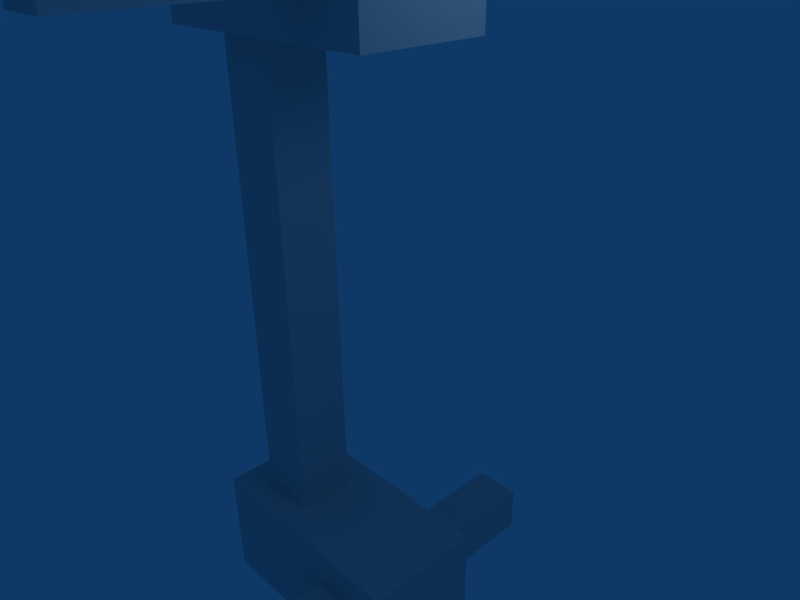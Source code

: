 # Source: pole_marker.blend  (saved by Blender 2.59.0; exported with 4.5.12 LTS)
import bpy
from mathutils import Matrix  # noqa: F401  (used for matrix-valued properties, if any)

bpy.ops.wm.read_factory_settings(use_empty=True)
scene = bpy.context.scene
scene.name = 'Scene'

# ---- collections
col_collection_1 = bpy.data.collections.new('Collection 1'); scene.collection.children.link(col_collection_1)

# ---- world
world_world = bpy.data.worlds.new('World'); scene.world = world_world
world_world.color = (0.05656, 0.2208, 0.4)
world_world.use_sun_shadow = False
world_world.sun_shadow_jitter_overblur = 0.0
world_world.cycles.sampling_method = 'MANUAL'
world_world.cycles.sample_map_resolution = 256

# ---- cameras
cam_camera = bpy.data.cameras.new('Camera')
cam_camera.passepartout_alpha = 0.2
cam_camera.clip_end = 5000.0
cam_camera.lens = 35.0
cam_camera.ortho_scale = 7.314
cam_camera.show_passepartout = False
cam_camera.show_safe_areas = True
cam_camera.dof.focus_distance = 0.0
cam_camera.dof.aperture_fstop = 128.0

# ---- lights
light_spot = bpy.data.lights.new('Spot', 'POINT')
light_spot.transmission_factor = 0.0
light_spot.cutoff_distance = 30.0
light_spot.energy = 100.0
light_spot.shadow_buffer_clip_start = 1.001
light_spot.shadow_soft_size = 1.0
light_spot.shadow_maximum_resolution = 0.006
light_spot.use_absolute_resolution = True
light_spot.cycles.use_multiple_importance_sampling = False

# ---- meshes
me_cube = bpy.data.meshes.new('Cube')
me_cube.from_pydata([(1.0, 1.0, -4.0), (1.0, 1.0, -6.0), (-1.0, 1.0, -6.0), (-1.0, 1.0, -4.0), (1.0, -1.0, -4.0), (1.0, -1.0, -6.0), (-1.0, -1.0, -6.0), (-1.0, -1.0, -4.0), (-0.4, -0.4, -6.0), (0.4, -0.4, -6.0), (-0.4, 0.4, -6.0), (0.4, 0.4, -6.0), (0.4, 0.4, -10.0), (-0.4, 0.4, -10.0), (0.4, -0.4, -10.0), (-0.4, -0.4, -10.0), (-3.0, -1.0, -4.0), (-3.0, -1.0, -6.0), (-3.0, 1.0, -4.0), (-3.0, 1.0, -6.0), (-3.0, 1.0, 4.0), (-3.0, -1.0, 4.0), (-1.0, -1.0, 4.0), (-1.0, 1.0, 4.0), (-1.0, 1.0, 6.0), (-1.0, -1.0, 6.0), (-3.0, -1.0, 6.0), (-3.0, 1.0, 6.0), (1.0, -1.0, 6.0), (1.0, 1.0, 6.0), (1.0, 1.0, 4.0), (1.0, -1.0, 4.0), (-1.5, -0.5, 4.0), (-1.5, 0.5, 4.0), (-2.5, 0.5, 4.0), (-2.5, -0.5, 4.0), (-1.5, -0.5, -4.0), (-2.5, -0.5, -4.0), (-2.5, 0.5, -4.0), (-1.5, 0.5, -4.0), (-0.4, 0.4, 6.0), (0.4, 0.4, 6.0), (0.4, -0.4, 6.0), (-0.4, -0.4, 6.0), (-0.4, -0.4, 7.0), (-0.4, 0.4, 7.0), (0.4, -0.4, 7.0), (0.4, 0.4, 7.0), (0.4, -1.0, 5.4), (-0.4, -1.0, 5.4), (0.4, -1.0, 4.6), (-0.4, -1.0, 4.6), (0.4, -1.0, -4.6), (-0.4, -1.0, -4.6), (-0.4, -1.0, -5.4), (0.4, -1.0, -5.4), (0.4, -4.0, -4.6), (0.4, -4.0, -5.4), (-0.4, -4.0, -5.4), (-0.4, -4.0, -4.6), (-0.4, -4.0, 5.4), (-0.4, -4.0, 4.6), (0.4, -4.0, 4.6), (0.4, -4.0, 5.4), (-0.4, 1.0, 4.6), (0.4, 1.0, 4.6), (0.4, 1.0, 5.4), (-0.4, 1.0, 5.4), (-0.4, 1.0, -5.4), (-0.4, 1.0, -4.6), (0.4, 1.0, -4.6), (0.4, 1.0, -5.4), (-0.4, 3.0, -5.4), (0.4, 3.0, -5.4), (0.4, 3.0, -4.6), (-0.4, 3.0, -4.6), (-0.4, 3.0, 4.6), (-0.4, 3.0, 5.4), (0.4, 3.0, 5.4), (0.4, 3.0, 4.6)], [], [(0, 4, 5, 1), (4, 0, 3, 7), (6, 2, 10, 8), (1, 5, 9, 11), (5, 6, 8, 9), (2, 1, 11, 10), (10, 11, 12, 13), (9, 8, 15, 14), (11, 9, 14, 12), (8, 10, 13, 15), (12, 14, 15, 13), (2, 6, 17, 19), (6, 7, 16, 17), (3, 2, 19, 18), (19, 17, 16, 18), (23, 20, 27, 24), (20, 21, 26, 27), (21, 22, 25, 26), (25, 24, 27, 26), (22, 23, 30, 31), (31, 30, 29, 28), (23, 22, 32, 33), (20, 23, 33, 34), (21, 20, 34, 35), (22, 21, 35, 32), (16, 7, 36, 37), (18, 16, 37, 38), (3, 18, 38, 39), (7, 3, 39, 36), (36, 39, 33, 32), (39, 38, 34, 33), (38, 37, 35, 34), (37, 36, 32, 35), (29, 24, 40, 41), (28, 29, 41, 42), (25, 28, 42, 43), (24, 25, 43, 40), (40, 43, 44, 45), (43, 42, 46, 44), (42, 41, 47, 46), (41, 40, 45, 47), (45, 44, 46, 47), (28, 25, 49, 48), (31, 28, 48, 50), (22, 31, 50, 51), (25, 22, 51, 49), (4, 7, 53, 52), (7, 6, 54, 53), (6, 5, 55, 54), (5, 4, 52, 55), (55, 52, 56, 57), (54, 55, 57, 58), (53, 54, 58, 59), (52, 53, 59, 56), (49, 51, 61, 60), (51, 50, 62, 61), (50, 48, 63, 62), (48, 49, 60, 63), (56, 59, 58, 57), (60, 61, 62, 63), (30, 23, 64, 65), (29, 30, 65, 66), (24, 29, 66, 67), (23, 24, 67, 64), (2, 3, 69, 68), (3, 0, 70, 69), (0, 1, 71, 70), (1, 2, 68, 71), (71, 68, 72, 73), (70, 71, 73, 74), (69, 70, 74, 75), (68, 69, 75, 72), (64, 67, 77, 76), (67, 66, 78, 77), (66, 65, 79, 78), (65, 64, 76, 79), (74, 73, 72, 75), (76, 77, 78, 79)])
_uv = me_cube.uv_layers.new(name='UVTex')
_uv.uv.foreach_set('vector', [0.6064, 0.749, 0.6069, 0.8986, 0.4573, 0.899, 0.4569, 0.7495, 0.4578, 0.2995, 0.6073, 0.3, 0.6069, 0.4495, 0.4573, 0.4491, 0.4573, 0.15, 0.6069, 0.1495, 0.5621, 0.1945, 0.5023, 0.1947, 0.6073, 0.2991, 0.4578, 0.2995, 0.5025, 0.2545, 0.5623, 0.2543, 0.4578, 0.2995, 0.4573, 0.15, 0.5023, 0.1947, 0.5025, 0.2545, 0.6069, 0.1495, 0.6073, 0.2991, 0.5623, 0.2543, 0.5621, 0.1945, 0.7587, 0.2995, 0.8185, 0.2997, 0.8176, 0.5988, 0.7578, 0.5986, 0.8194, 1.07e-07, 0.8792, 0.0001836, 0.8783, 0.2993, 0.8185, 0.2991, 0.8792, 0.5986, 0.8194, 0.5988, 0.8185, 0.2997, 0.8783, 0.2995, 0.7587, 3.565e-08, 0.8185, 0.0001836, 0.8176, 0.2993, 0.7578, 0.2991, 0.397, 0.959, 0.3969, 0.8992, 0.4567, 0.899, 0.4569, 0.9589, 0.6069, 0.1495, 0.4573, 0.15, 0.4569, 0.0004588, 0.6064, 0.0, 0.6078, 0.7486, 0.7573, 0.749, 0.7568, 0.8986, 0.6073, 0.8981, 0.7573, 0.1495, 0.6078, 0.15, 0.6073, 0.0004588, 0.7568, 3.565e-08, 0.3069, 0.7495, 0.4564, 0.749, 0.4569, 0.8986, 0.3073, 0.899, 0.3069, 0.4491, 0.3073, 0.2995, 0.4569, 0.3, 0.4564, 0.4495, 0.4569, 0.7486, 0.4573, 0.5991, 0.6069, 0.5995, 0.6064, 0.749, 0.3064, 0.2991, 0.3069, 0.1495, 0.4564, 0.15, 0.4559, 0.2995, 0.07706, 0.7479, 0.2266, 0.7484, 0.2261, 0.8979, 0.0766, 0.8974, 0.6078, 0.4495, 0.7573, 0.4491, 0.7578, 0.5986, 0.6082, 0.5991, 0.4564, 0.749, 0.3069, 0.7486, 0.3073, 0.5991, 0.4569, 0.5995, 0.7573, 0.4491, 0.6078, 0.4495, 0.645, 0.412, 0.7198, 0.4118, 0.7568, 0.2995, 0.7573, 0.4491, 0.7198, 0.4118, 0.7196, 0.337, 0.6073, 0.3, 0.7568, 0.2995, 0.7196, 0.337, 0.6448, 0.3373, 0.6078, 0.4495, 0.6073, 0.3, 0.6448, 0.3373, 0.645, 0.412, 0.4569, 0.5986, 0.4573, 0.4491, 0.4946, 0.4866, 0.4944, 0.5613, 0.6064, 0.5991, 0.4569, 0.5986, 0.4944, 0.5613, 0.5691, 0.5616, 0.6069, 0.4495, 0.6064, 0.5991, 0.5691, 0.5616, 0.5694, 0.4868, 0.4573, 0.4491, 0.6069, 0.4495, 0.5694, 0.4868, 0.4946, 0.4866, 0.1514, 0.5984, 0.0766, 0.5981, 0.07844, 0.0, 0.1532, 0.0002294, 0.2298, 0.0002293, 0.3046, 0.0, 0.3064, 0.5981, 0.2316, 0.5984, 0.1532, 0.0002294, 0.228, 0.0, 0.2298, 0.5981, 0.155, 0.5984, 0.07477, 0.5984, 0.0, 0.5981, 0.001835, 0.0, 0.0766, 0.0002294, 0.2271, 0.5988, 0.2266, 0.7484, 0.1819, 0.7034, 0.1821, 0.6435, 0.07752, 0.5984, 0.2271, 0.5988, 0.1821, 0.6435, 0.1222, 0.6434, 0.07706, 0.7479, 0.07752, 0.5984, 0.1222, 0.6434, 0.1221, 0.7032, 0.2266, 0.7484, 0.07706, 0.7479, 0.1221, 0.7032, 0.1819, 0.7034, 0.6977, 0.8988, 0.7575, 0.8986, 0.7578, 0.9733, 0.6979, 0.9735, 0.2268, 0.9728, 0.167, 0.9727, 0.1672, 0.8979, 0.2271, 0.8981, 0.6671, 0.9735, 0.6073, 0.9733, 0.6075, 0.8986, 0.6674, 0.8988, 0.1364, 0.9728, 0.0766, 0.9727, 0.07683, 0.8979, 0.1366, 0.8981, 0.939, 0.5988, 0.8792, 0.5986, 0.8794, 0.5388, 0.9392, 0.539, 0.4569, 0.0004588, 0.4564, 0.15, 0.4117, 0.105, 0.4119, 0.04518, 0.3073, 0.0, 0.4569, 0.0004588, 0.4119, 0.04518, 0.352, 0.045, 0.3069, 0.1495, 0.3073, 0.0, 0.352, 0.045, 0.3519, 0.1048, 0.4564, 0.15, 0.3069, 0.1495, 0.3519, 0.1048, 0.4117, 0.105, 0.7578, 0.5995, 0.7573, 0.749, 0.7126, 0.704, 0.7128, 0.6442, 0.7573, 0.749, 0.6078, 0.7486, 0.6528, 0.7039, 0.7126, 0.704, 0.6078, 0.7486, 0.6082, 0.5991, 0.653, 0.6441, 0.6528, 0.7039, 0.6082, 0.5991, 0.7578, 0.5995, 0.7128, 0.6442, 0.653, 0.6441, 0.8799, 0.2995, 0.9397, 0.2997, 0.939, 0.524, 0.8792, 0.5238, 0.9397, 0.2991, 0.8799, 0.2993, 0.8792, 0.07495, 0.939, 0.07477, 0.9998, 0.8231, 0.94, 0.8233, 0.9393, 0.599, 0.9991, 0.5988, 0.0006881, 0.5984, 0.0605, 0.5985, 0.05981, 0.8229, 0.0, 0.8227, 0.3064, 0.8227, 0.2466, 0.8229, 0.2459, 0.5985, 0.3057, 0.5984, 0.9393, 0.8231, 0.8795, 0.8233, 0.8788, 0.599, 0.9386, 0.5988, 0.819, 0.5988, 0.8788, 0.599, 0.8781, 0.8233, 0.8183, 0.8231, 0.7585, 0.5988, 0.8183, 0.599, 0.8176, 0.8233, 0.7578, 0.8231, 0.3669, 0.8992, 0.3667, 0.959, 0.3069, 0.9589, 0.3071, 0.899, 0.5169, 0.9589, 0.457, 0.959, 0.4569, 0.8992, 0.5167, 0.899, 0.3064, 0.5986, 0.3069, 0.4491, 0.3516, 0.4941, 0.3514, 0.5539, 0.4559, 0.5991, 0.3064, 0.5986, 0.3514, 0.5539, 0.4112, 0.5541, 0.4564, 0.4495, 0.4559, 0.5991, 0.4112, 0.5541, 0.4114, 0.4942, 0.3069, 0.4491, 0.4564, 0.4495, 0.4114, 0.4942, 0.3516, 0.4941, 0.6078, 0.15, 0.7573, 0.1495, 0.7126, 0.1945, 0.6528, 0.1947, 0.7573, 0.1495, 0.7578, 0.2991, 0.7128, 0.2543, 0.7126, 0.1945, 0.7578, 0.2991, 0.6082, 0.2995, 0.653, 0.2545, 0.7128, 0.2543, 0.6082, 0.2995, 0.6078, 0.15, 0.6528, 0.1947, 0.653, 0.2545, 0.7578, 0.8234, 0.8176, 0.8233, 0.818, 0.9728, 0.7582, 0.973, 0.3057, 0.9726, 0.2459, 0.9724, 0.2464, 0.8229, 0.3062, 0.823, 0.9989, 0.973, 0.939, 0.9728, 0.9395, 0.8233, 0.9993, 0.8234, 0.8185, 0.8234, 0.8783, 0.8233, 0.8788, 0.9728, 0.819, 0.973, 0.0002294, 0.823, 0.06004, 0.8229, 0.0605, 0.9724, 0.0006881, 0.9726, 0.9995, 0.524, 0.9397, 0.5238, 0.9402, 0.3743, 1.0, 0.3745, 0.9386, 0.973, 0.8788, 0.9728, 0.8792, 0.8233, 0.939, 0.8234, 0.9397, 0.07495, 0.9995, 0.07477, 1.0, 0.2243, 0.9402, 0.2245, 0.6069, 0.9589, 0.547, 0.959, 0.5469, 0.8992, 0.6067, 0.899, 0.8792, 0.0001836, 0.939, 1.07e-07, 0.9392, 0.05981, 0.8794, 0.06])
me_cube.use_remesh_preserve_volume = False
me_cube.use_remesh_preserve_attributes = False
me_cube.use_mirror_vertex_groups = False
me_cube.update()
arm_armature = bpy.data.armatures.new('Armature')  # bones are not reproduced

# ---- objects
ob_armature = bpy.data.objects.new('Armature', arm_armature)
ob_cube = bpy.data.objects.new('Cube', me_cube)
ob_lamp = bpy.data.objects.new('Lamp', light_spot)
ob_camera = bpy.data.objects.new('Camera', cam_camera)

# ---- transforms, parenting, visibility, modifiers, constraints
ob_armature.location = (0.0, 0.0, 0.0)
ob_armature.lock_rotations_4d = False
ob_armature.empty_display_type = 'ARROWS'
ob_armature.lineart.crease_threshold = 0.0
ob_cube.parent = ob_armature
ob_cube.location = (0.0, 0.0, 0.0)
ob_cube.lock_rotations_4d = False
ob_cube.empty_display_type = 'ARROWS'
ob_cube.color = (0.0, 0.0, 0.0, 1.0)
ob_cube.lineart.crease_threshold = 0.0
_vg = ob_cube.vertex_groups.new(name='Bone')
for _i, _w in zip([0, 1, 2, 3, 4, 5, 6, 7, 8, 9, 10, 11, 12, 13, 14, 15, 16, 17, 18, 19, 20, 21, 22, 23, 24, 25, 26, 27, 28, 29, 30, 31, 32, 33, 34, 35, 36, 37, 38, 39, 40, 41, 42, 43, 44, 45, 46, 47, 48, 49, 50, 51, 52, 53, 54, 55, 56, 57, 58, 59, 60, 61, 62, 63, 64, 65, 66, 67, 68, 69, 70, 71, 72, 73, 74, 75, 76, 77, 78, 79], [0.9996, 0.9997, 0.9997, 0.9996, 0.9996, 0.9997, 0.9997, 0.9996, 0.9997, 0.9997, 0.9997, 0.9997, 0.9997, 0.9997, 0.9997, 0.9997, 0.9995, 0.9996, 0.9995, 0.9996, 0.9993, 0.9993, 0.9993, 0.9993, 0.9994, 0.9994, 0.9994, 0.9993, 0.9995, 0.9994, 0.9994, 0.9994, 0.9993, 0.9993, 0.9993, 0.9993, 0.9995, 0.9995, 0.9995, 0.9995, 0.9994, 0.9995, 0.9995, 0.9995, 0.9995, 0.9995, 0.9995, 0.9995, 0.9995, 0.9994, 0.9994, 0.9994, 0.9996, 0.9996, 0.9996, 0.9997, 0.9997, 0.9997, 0.9997, 0.9997, 0.9995, 0.9995, 0.9995, 0.9995, 0.9994, 0.9994, 0.9994, 0.9994, 0.9997, 0.9996, 0.9996, 0.9997, 0.9997, 0.9997, 0.9997, 0.9997, 0.9994, 0.9994, 0.9994, 0.9994]): _vg.add([_i], _w, 'REPLACE')
_m = ob_cube.modifiers.new('Armature', 'ARMATURE')
_m.object = ob_armature
_m.use_bone_envelopes = True
ob_lamp.location = (4.076, 1.005, 5.904)
ob_lamp.rotation_euler = (0.6503, 0.05522, 1.866)
ob_lamp.lock_rotations_4d = False
ob_lamp.empty_display_type = 'ARROWS'
ob_lamp.color = (0.0, 0.0, 0.0, 0.0)
ob_lamp.lineart.crease_threshold = 0.0
ob_camera.location = (7.481, -6.508, 5.344)
ob_camera.rotation_euler = (1.109, 0.01082, 0.8149)
ob_camera.lock_rotations_4d = False
ob_camera.empty_display_type = 'ARROWS'
ob_camera.color = (0.0, 0.0, 0.0, 0.0)
ob_camera.display_type = 'WIRE'
ob_camera.lineart.crease_threshold = 0.0

# ---- collection membership
col_collection_1.objects.link(ob_armature)
col_collection_1.objects.link(ob_cube)
col_collection_1.objects.link(ob_lamp)
col_collection_1.objects.link(ob_camera)

# ---- scene / render settings (as saved in the file)
scene.camera = ob_camera
scene.frame_start = 1; scene.frame_end = 250; scene.frame_set(1)
scene.render.engine = 'BLENDER_EEVEE_NEXT'
scene.render.image_settings.file_format = 'JPEG'
scene.render.image_settings.color_mode = 'RGB'
scene.render.image_settings.compression = 90
scene.render.resolution_x = 800
scene.render.resolution_y = 600
scene.render.pixel_aspect_x = 100.0
scene.render.pixel_aspect_y = 100.0
scene.render.fps = 25
scene.render.dither_intensity = 0.0
scene.render.use_compositing = False
scene.render.use_sequencer = False
scene.render.bake_margin = 2
scene.render.bake_bias = 0.0
scene.render.use_stamp_time = False
scene.render.use_stamp_date = False
scene.render.use_stamp_frame = False
scene.render.use_stamp_camera = False
scene.render.use_stamp_scene = False
scene.render.use_stamp_filename = False
scene.render.use_stamp_render_time = False
scene.render.stamp_font_size = 0
scene.cycles.use_denoising = False
scene.cycles.samples = 10
scene.cycles.sampling_pattern = 'TABULATED_SOBOL'
scene.cycles.light_sampling_threshold = 0.0
scene.cycles.use_adaptive_sampling = False
scene.cycles.use_light_tree = False
scene.cycles.blur_glossy = 0.0
scene.cycles.volume_bounces = 1
scene.cycles.pixel_filter_type = 'GAUSSIAN'
scene.cycles.sample_clamp_indirect = 0.0
scene.view_settings.view_transform = 'Raw'
bpy.context.view_layer.update()

